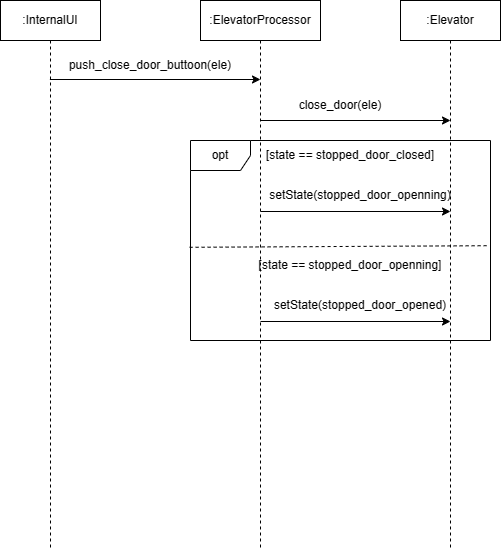

The diagram above was exported from draw.io. Its source (the exported page's mxGraphModel, read from the mxfile embedded in the PNG):
<mxGraphModel dx="879" dy="480" grid="1" gridSize="10" guides="1" tooltips="1" connect="1" arrows="1" fold="1" page="1" pageScale="1" pageWidth="827" pageHeight="1169" math="0" shadow="0">
  <root>
    <mxCell id="0" />
    <mxCell id="1" parent="0" />
    <mxCell id="DbeCbSPe7ovr3ogMsAyf-1" value=":InternalUI" style="shape=umlLifeline;perimeter=lifelinePerimeter;whiteSpace=wrap;html=1;container=1;dropTarget=0;collapsible=0;recursiveResize=0;outlineConnect=0;portConstraint=eastwest;newEdgeStyle={&quot;curved&quot;:0,&quot;rounded&quot;:0};" vertex="1" parent="1">
      <mxGeometry x="160" y="80" width="100" height="550" as="geometry" />
    </mxCell>
    <mxCell id="DbeCbSPe7ovr3ogMsAyf-2" value=":ElevatorProcessor" style="shape=umlLifeline;perimeter=lifelinePerimeter;whiteSpace=wrap;html=1;container=1;dropTarget=0;collapsible=0;recursiveResize=0;outlineConnect=0;portConstraint=eastwest;newEdgeStyle={&quot;curved&quot;:0,&quot;rounded&quot;:0};" vertex="1" parent="1">
      <mxGeometry x="360" y="80" width="120" height="550" as="geometry" />
    </mxCell>
    <mxCell id="DbeCbSPe7ovr3ogMsAyf-3" value=":Elevator" style="shape=umlLifeline;perimeter=lifelinePerimeter;whiteSpace=wrap;html=1;container=1;dropTarget=0;collapsible=0;recursiveResize=0;outlineConnect=0;portConstraint=eastwest;newEdgeStyle={&quot;curved&quot;:0,&quot;rounded&quot;:0};" vertex="1" parent="1">
      <mxGeometry x="560" y="80" width="100" height="550" as="geometry" />
    </mxCell>
    <mxCell id="DbeCbSPe7ovr3ogMsAyf-4" value="" style="endArrow=classic;html=1;rounded=0;" edge="1" parent="1">
      <mxGeometry width="50" height="50" relative="1" as="geometry">
        <mxPoint x="209.38888888888914" y="159" as="sourcePoint" />
        <mxPoint x="420" y="159" as="targetPoint" />
      </mxGeometry>
    </mxCell>
    <mxCell id="DbeCbSPe7ovr3ogMsAyf-5" value="push_close_door_buttoon(ele)" style="text;strokeColor=none;align=center;fillColor=none;html=1;verticalAlign=middle;whiteSpace=wrap;rounded=0;" vertex="1" parent="1">
      <mxGeometry x="280" y="130" width="60" height="30" as="geometry" />
    </mxCell>
    <mxCell id="DbeCbSPe7ovr3ogMsAyf-6" value="" style="endArrow=classic;html=1;rounded=0;" edge="1" parent="1">
      <mxGeometry width="50" height="50" relative="1" as="geometry">
        <mxPoint x="420" y="200" as="sourcePoint" />
        <mxPoint x="610" y="200" as="targetPoint" />
      </mxGeometry>
    </mxCell>
    <mxCell id="DbeCbSPe7ovr3ogMsAyf-7" value="close_door(ele)" style="text;strokeColor=none;align=center;fillColor=none;html=1;verticalAlign=middle;whiteSpace=wrap;rounded=0;" vertex="1" parent="1">
      <mxGeometry x="470" y="170" width="60" height="30" as="geometry" />
    </mxCell>
    <mxCell id="UeI3NiTYu3d99p31AdlA-1" value="opt" style="shape=umlFrame;whiteSpace=wrap;html=1;pointerEvents=0;" vertex="1" parent="1">
      <mxGeometry x="350" y="220" width="300" height="200" as="geometry" />
    </mxCell>
    <mxCell id="UeI3NiTYu3d99p31AdlA-2" value="[state == stopped_door_closed]" style="text;strokeColor=none;align=center;fillColor=none;html=1;verticalAlign=middle;whiteSpace=wrap;rounded=0;" vertex="1" parent="1">
      <mxGeometry x="390" y="220" width="240" height="30" as="geometry" />
    </mxCell>
    <mxCell id="UeI3NiTYu3d99p31AdlA-3" value="" style="endArrow=classic;html=1;rounded=0;" edge="1" parent="1">
      <mxGeometry width="50" height="50" relative="1" as="geometry">
        <mxPoint x="420" y="291" as="sourcePoint" />
        <mxPoint x="610" y="291" as="targetPoint" />
      </mxGeometry>
    </mxCell>
    <mxCell id="UeI3NiTYu3d99p31AdlA-4" value="setState(stopped_door_openning)" style="text;strokeColor=none;align=center;fillColor=none;html=1;verticalAlign=middle;whiteSpace=wrap;rounded=0;" vertex="1" parent="1">
      <mxGeometry x="490" y="260" width="60" height="30" as="geometry" />
    </mxCell>
    <mxCell id="UeI3NiTYu3d99p31AdlA-5" value="[state == stopped_door_openning]" style="text;strokeColor=none;align=center;fillColor=none;html=1;verticalAlign=middle;whiteSpace=wrap;rounded=0;" vertex="1" parent="1">
      <mxGeometry x="390" y="330" width="240" height="30" as="geometry" />
    </mxCell>
    <mxCell id="UeI3NiTYu3d99p31AdlA-6" value="" style="endArrow=classic;html=1;rounded=0;" edge="1" parent="1">
      <mxGeometry width="50" height="50" relative="1" as="geometry">
        <mxPoint x="420" y="401" as="sourcePoint" />
        <mxPoint x="610" y="401" as="targetPoint" />
      </mxGeometry>
    </mxCell>
    <mxCell id="UeI3NiTYu3d99p31AdlA-7" value="setState(stopped_door_opened)" style="text;strokeColor=none;align=center;fillColor=none;html=1;verticalAlign=middle;whiteSpace=wrap;rounded=0;" vertex="1" parent="1">
      <mxGeometry x="490" y="370" width="60" height="30" as="geometry" />
    </mxCell>
    <mxCell id="UeI3NiTYu3d99p31AdlA-8" value="" style="endArrow=none;dashed=1;html=1;rounded=0;entryX=0.991;entryY=0.526;entryDx=0;entryDy=0;entryPerimeter=0;exitX=-0.003;exitY=0.534;exitDx=0;exitDy=0;exitPerimeter=0;" edge="1" parent="1" source="UeI3NiTYu3d99p31AdlA-1" target="UeI3NiTYu3d99p31AdlA-1">
      <mxGeometry width="50" height="50" relative="1" as="geometry">
        <mxPoint x="490" y="270" as="sourcePoint" />
        <mxPoint x="540" y="220" as="targetPoint" />
      </mxGeometry>
    </mxCell>
  </root>
</mxGraphModel>